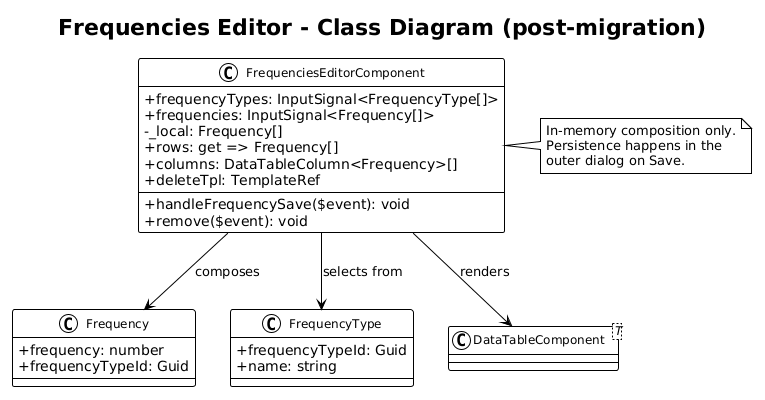

The diagram above was rendered by PlantUML. Its source (embedded in the PNG):
@startuml
!theme plain
skinparam classAttributeIconSize 0
skinparam classFontSize 12

title Frequencies Editor - Class Diagram (post-migration)

class Frequency {
    +frequency: number
    +frequencyTypeId: Guid
}

class FrequenciesEditorComponent {
    +frequencyTypes: InputSignal<FrequencyType[]>
    +frequencies: InputSignal<Frequency[]>
    -_local: Frequency[]
    +rows: get => Frequency[]
    +columns: DataTableColumn<Frequency>[]
    +deleteTpl: TemplateRef
    +handleFrequencySave($event): void
    +remove($event): void
}

class FrequencyType {
    +frequencyTypeId: Guid
    +name: string
}

class DataTableComponent<T>

FrequenciesEditorComponent --> Frequency : composes
FrequenciesEditorComponent --> FrequencyType : selects from
FrequenciesEditorComponent --> DataTableComponent : renders

note right of FrequenciesEditorComponent
  In-memory composition only.
  Persistence happens in the
  outer dialog on Save.
end note
@enduml